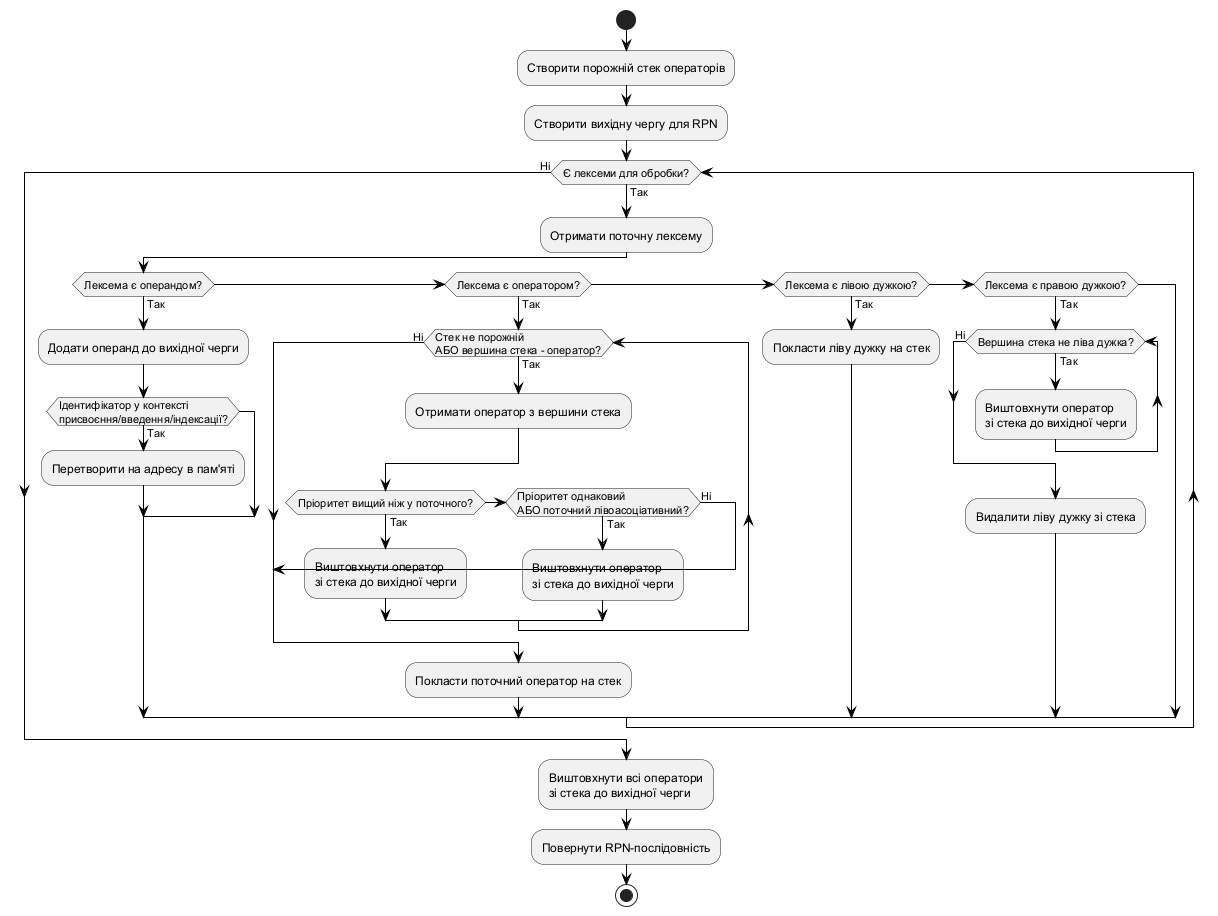

The diagram above was rendered by PlantUML. Its source (embedded in the PNG):
@startuml
skinparam monochrome true
skinparam backgroundColor white
skinparam defaultFontColor black
skinparam ConditionEndStyle hline
skinparam ArrowColor black

start

:Створити порожній стек операторів;
:Створити вихідну чергу для RPN;

while (Є лексеми для обробки?) is (Так)
  :Отримати поточну лексему;
  
  if (Лексема є операндом?) then (Так)
    :Додати операнд до вихідної черги;
    
    if (Ідентифікатор у контексті\nприсвоєння/введення/індексації?) then (Так)
      :Перетворити на адресу в пам'яті;
    endif
    
  elseif (Лексема є оператором?) then (Так)
    
    while (Стек не порожній\nАБО вершина стека - оператор?) is (Так)
      :Отримати оператор з вершини стека;
      
      if (Пріоритет вищий ніж у поточного?) then (Так)
        :Виштовхнути оператор\nзі стека до вихідної черги;
      elseif (Пріоритет однаковий\nАБО поточний лівоасоціативний?) then (Так)
        :Виштовхнути оператор\nзі стека до вихідної черги;
      else (Ні)
        break
      endif
    endwhile (Ні)
    
    :Покласти поточний оператор на стек;
    
  elseif (Лексема є лівою дужкою?) then (Так)
    :Покласти ліву дужку на стек;
    
  elseif (Лексема є правою дужкою?) then (Так)
    
    while (Вершина стека не ліва дужка?) is (Так)
      :Виштовхнути оператор\nзі стека до вихідної черги;
    endwhile (Ні)
    
    :Видалити ліву дужку зі стека;
  endif
  
endwhile (Ні)

:Виштовхнути всі оператори\nзі стека до вихідної черги;

:Повернути RPN-послідовність;

stop

@enduml